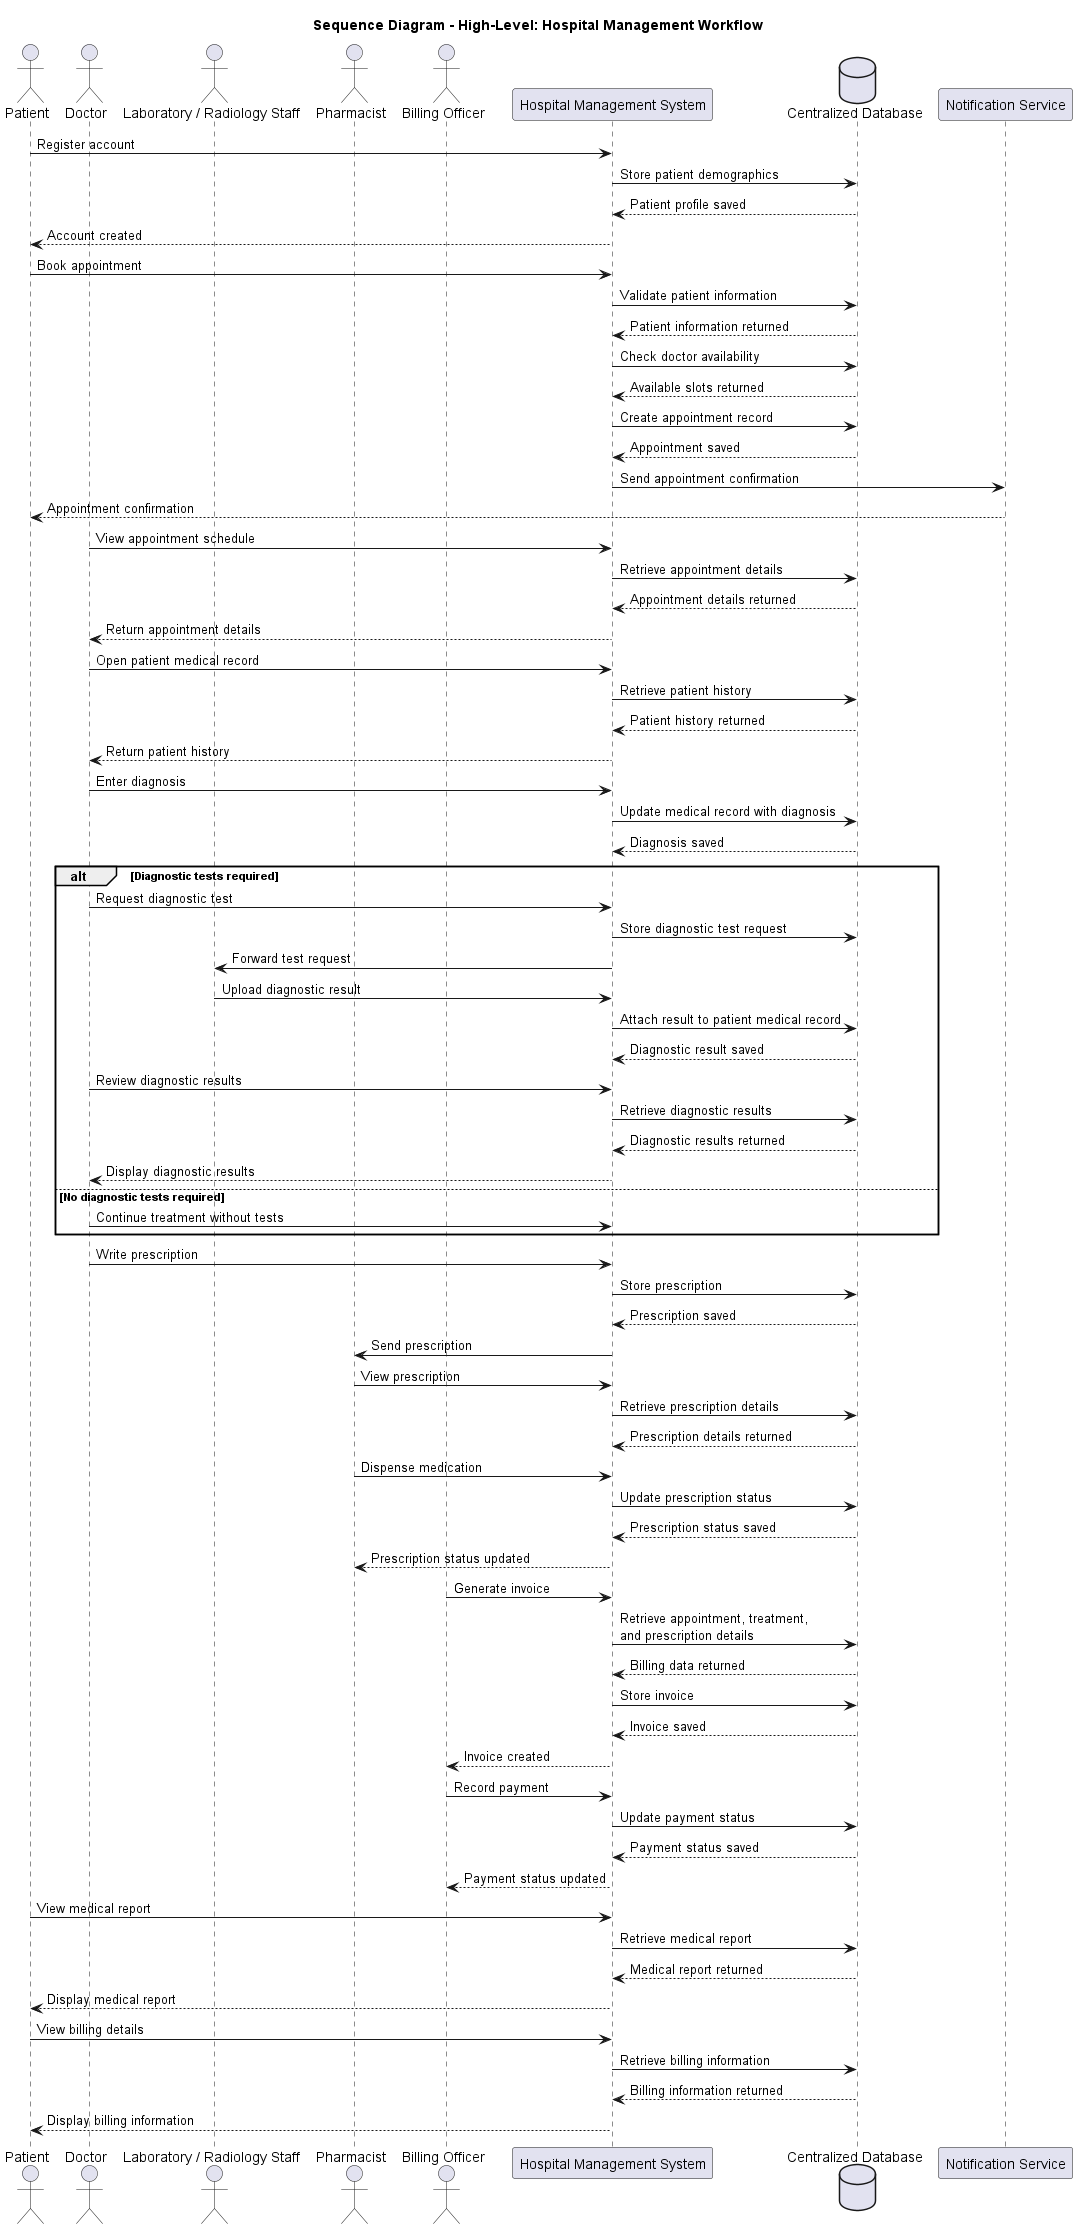

The diagram above was rendered by PlantUML. Its source (embedded in the PNG):
@startuml
title Sequence Diagram - High-Level: Hospital Management Workflow

actor Patient as patient
actor Doctor as doctor
actor "Laboratory / Radiology Staff" as dept
actor Pharmacist as pharmacist
actor "Billing Officer" as billing

participant "Hospital Management System" as hms
database "Centralized Database" as db
participant "Notification Service" as notif

patient -> hms : Register account
hms -> db : Store patient demographics
db --> hms : Patient profile saved
hms --> patient : Account created

patient -> hms : Book appointment
hms -> db : Validate patient information
db --> hms : Patient information returned
hms -> db : Check doctor availability
db --> hms : Available slots returned
hms -> db : Create appointment record
db --> hms : Appointment saved

hms -> notif : Send appointment confirmation
notif --> patient : Appointment confirmation

doctor -> hms : View appointment schedule
hms -> db : Retrieve appointment details
db --> hms : Appointment details returned
hms --> doctor : Return appointment details

doctor -> hms : Open patient medical record
hms -> db : Retrieve patient history
db --> hms : Patient history returned
hms --> doctor : Return patient history

doctor -> hms : Enter diagnosis
hms -> db : Update medical record with diagnosis
db --> hms : Diagnosis saved

alt Diagnostic tests required
    doctor -> hms : Request diagnostic test
    hms -> db : Store diagnostic test request
    hms -> dept : Forward test request

    dept -> hms : Upload diagnostic result
    hms -> db : Attach result to patient medical record
    db --> hms : Diagnostic result saved

    doctor -> hms : Review diagnostic results
    hms -> db : Retrieve diagnostic results
    db --> hms : Diagnostic results returned
    hms --> doctor : Display diagnostic results
else No diagnostic tests required
    doctor -> hms : Continue treatment without tests
end

doctor -> hms : Write prescription
hms -> db : Store prescription
db --> hms : Prescription saved
hms -> pharmacist : Send prescription

pharmacist -> hms : View prescription
hms -> db : Retrieve prescription details
db --> hms : Prescription details returned

pharmacist -> hms : Dispense medication
hms -> db : Update prescription status
db --> hms : Prescription status saved
hms --> pharmacist : Prescription status updated

billing -> hms : Generate invoice
hms -> db : Retrieve appointment, treatment,\nand prescription details
db --> hms : Billing data returned
hms -> db : Store invoice
db --> hms : Invoice saved
hms --> billing : Invoice created

billing -> hms : Record payment
hms -> db : Update payment status
db --> hms : Payment status saved
hms --> billing : Payment status updated

patient -> hms : View medical report
hms -> db : Retrieve medical report
db --> hms : Medical report returned
hms --> patient : Display medical report

patient -> hms : View billing details
hms -> db : Retrieve billing information
db --> hms : Billing information returned
hms --> patient : Display billing information

@enduml